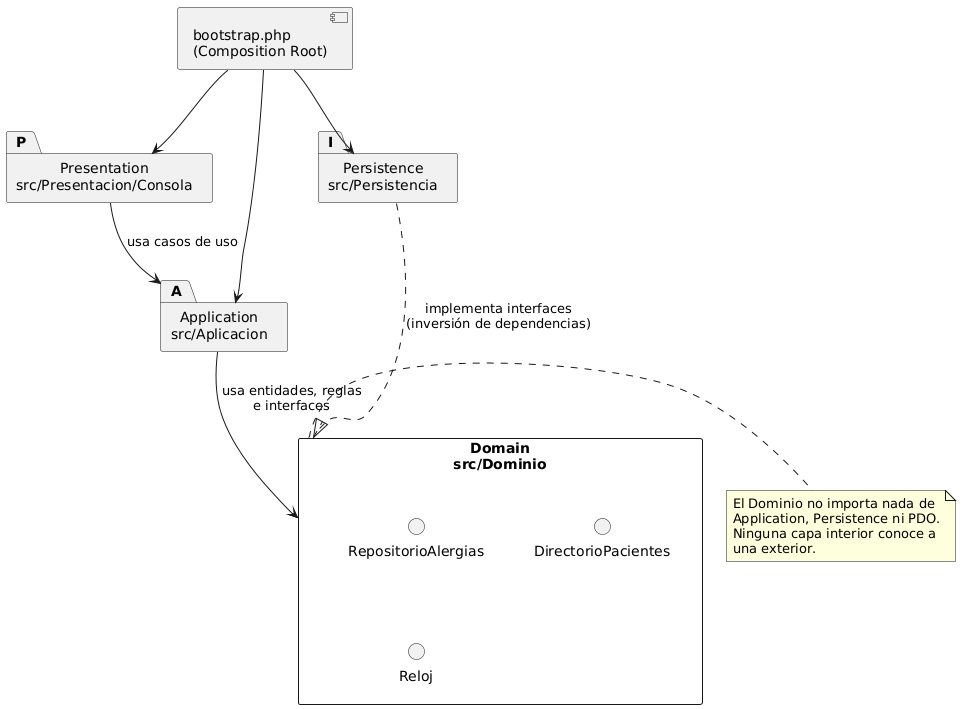

The diagram above was rendered by PlantUML. Its source (embedded in the PNG):
@startuml semana-03-dependencias
' Dependencias entre paquetes: siempre hacia el Dominio
skinparam packageStyle rectangle
package "Presentation\nsrc/Presentacion/Consola" as P
package "Application\nsrc/Aplicacion" as A
package "Domain\nsrc/Dominio" as D {
  interface RepositorioAlergias
  interface DirectorioPacientes
  interface Reloj
}
package "Persistence\nsrc/Persistencia" as I
component "bootstrap.php\n(Composition Root)" as R
P --> A : usa casos de uso
A --> D : usa entidades, reglas\ne interfaces
I ..|> D : implementa interfaces\n(inversión de dependencias)
R --> P
R --> A
R --> I
note right of D
  El Dominio no importa nada de
  Application, Persistence ni PDO.
  Ninguna capa interior conoce a
  una exterior.
end note
@enduml